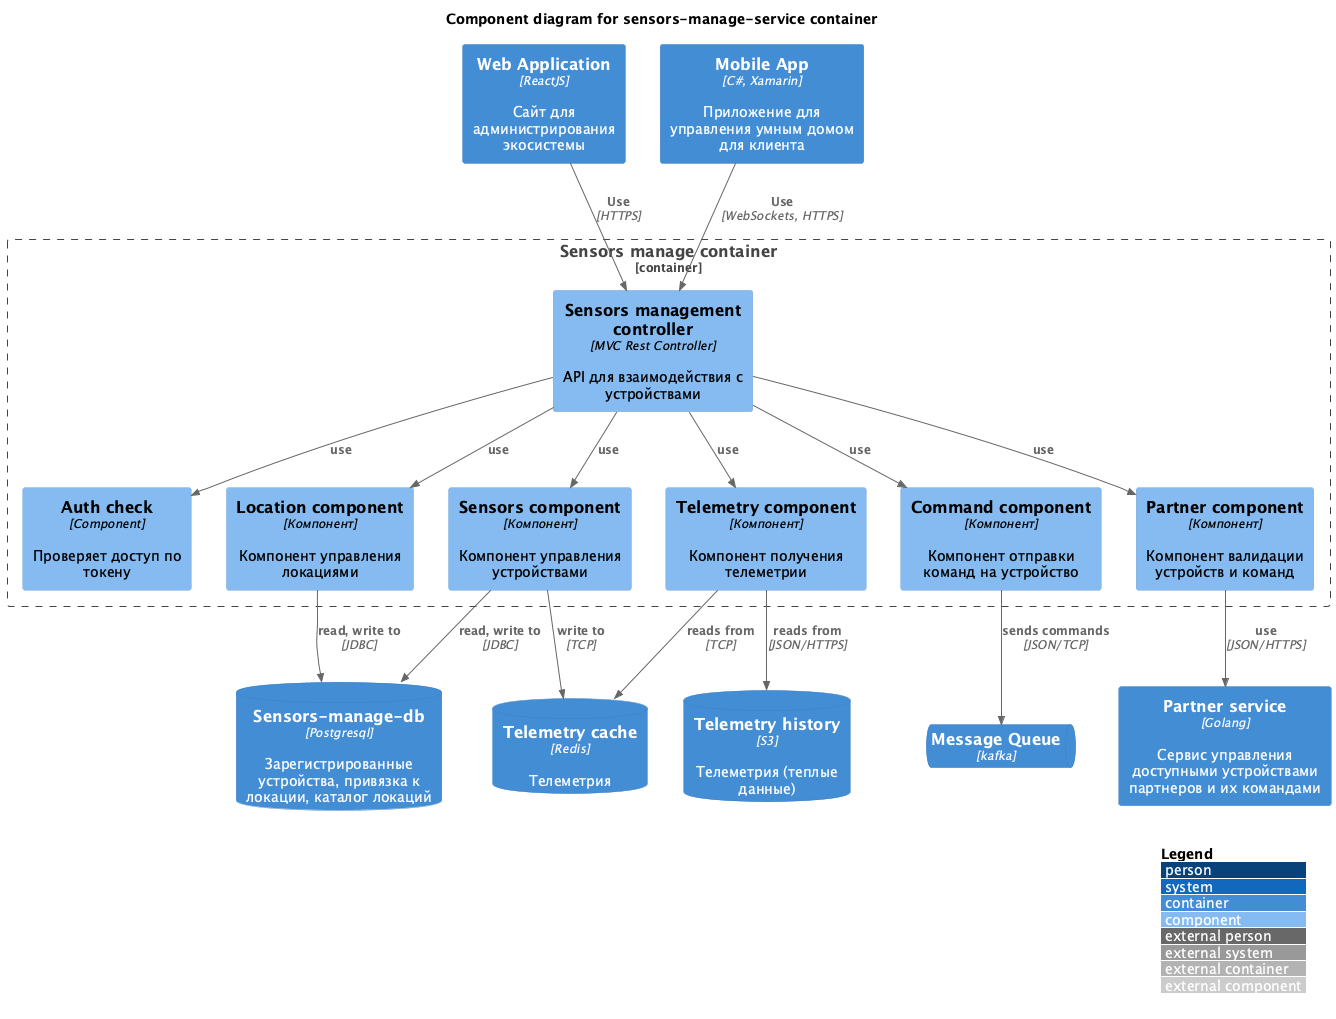

The diagram above was rendered by PlantUML. Its source (embedded in the PNG):
@startuml Smarthome-component-sensors-manage 
!include https://raw.githubusercontent.com/plantuml-stdlib/C4-PlantUML/master/C4_Component.puml
' uncomment the following line and comment the first to use locally
' !include C4_Component.puml

LAYOUT_WITH_LEGEND()

title Component diagram for sensors-manage-service container

Container(admin_web_app, "Web Application", "ReactJS", "Сайт для администрирования экосистемы")
Container(mobile_app, "Mobile App", "C#, Xamarin", "Приложение для управления умным домом для клиента")

Container(partner_service, "Partner service", "Golang", "Сервис управления доступными устройствами партнеров и их командами")
ContainerDb(sensors_manage_service_db, "Sensors-manage-db", "Postgresql", "Зарегистрированные устройства, привязка к локации, каталог локаций")
ContainerDb(telemetry_cache, "Telemetry cache", "Redis", "Телеметрия")
ContainerDb(telemetry_history, "Telemetry history", "S3", "Телеметрия (теплые данные)")

ContainerQueue(smarthome_mq, "Message Queue", "kafka")

Container_Boundary(sensors_manage_service, "Sensors manage container") {
    Component(auth_check, "Auth check","Component", "Проверяет доступ по токену")
    Component(sensors_controller, "Sensors management controller", "MVC Rest Controller", "API для взаимодействия с устройствами")

    Component(sensors_service, "Sensors component", "Компонент", "Компонент управления устройствами")
    Component(location_service, "Location component", "Компонент", "Компонент управления локациями")
    Component(telemetry_service, "Telemetry component", "Компонент", "Компонент получения телеметрии")
    Component(command_service, "Command component", "Компонент", "Компонент отправки команд на устройство")
    Component(partner_component, "Partner component", "Компонент", "Компонент валидации устройств и команд")

}
Rel(mobile_app, sensors_controller, "Use", "WebSockets, HTTPS")
Rel(admin_web_app, sensors_controller, "Use", "HTTPS")


Rel(sensors_controller, sensors_service, "use")
Rel(sensors_controller, location_service, "use")
Rel(sensors_controller, telemetry_service, "use")
Rel(sensors_controller, command_service, "use")
Rel(sensors_controller, auth_check, "use")
Rel(sensors_controller, partner_component, "use")

Rel(partner_component, partner_service, "use", "JSON/HTTPS")

Rel(sensors_service, sensors_manage_service_db, "read, write to", "JDBC")
Rel(sensors_service, telemetry_cache, "write to", "TCP")

Rel(location_service, sensors_manage_service_db, "read, write to", "JDBC")
Rel(telemetry_service, telemetry_cache, "reads from", "TCP")
Rel(telemetry_service, telemetry_history, "reads from", "JSON/HTTPS")
Rel(command_service, smarthome_mq, "sends commands", "JSON/TCP")

@enduml